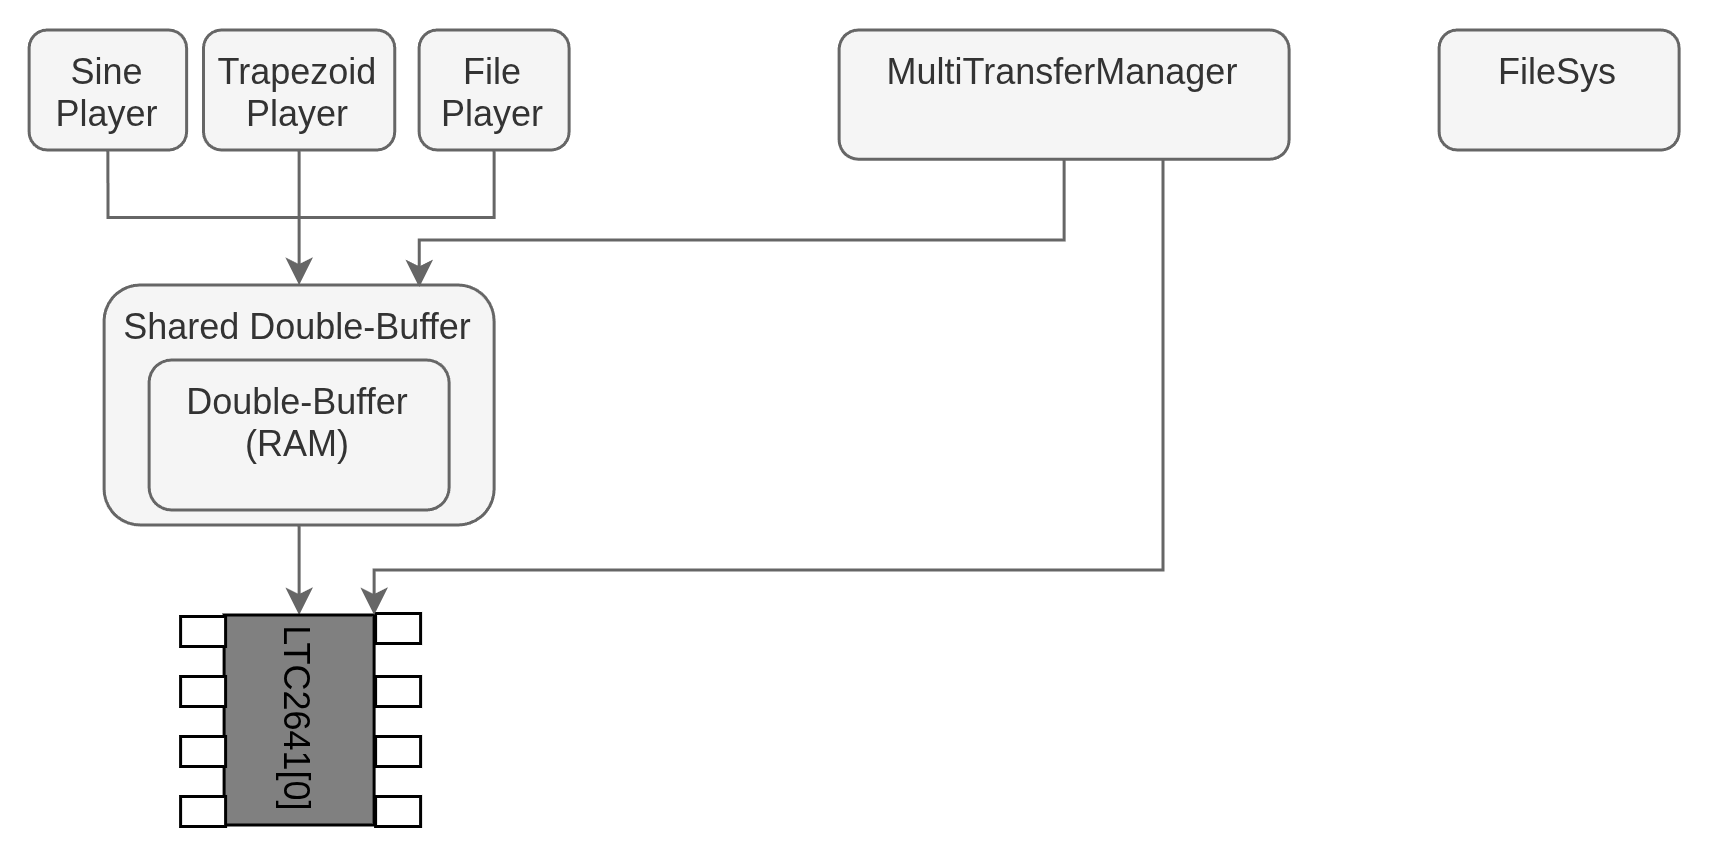

The diagram above was exported from draw.io. Its source (the exported page's mxGraphModel, read from the mxfile embedded in the PNG):
<mxGraphModel dx="2221" dy="772" grid="1" gridSize="10" guides="1" tooltips="1" connect="1" arrows="1" fold="1" page="1" pageScale="1" pageWidth="850" pageHeight="1100" math="0" shadow="0">
  <root>
    <mxCell id="0" />
    <mxCell id="1" parent="0" />
    <mxCell id="2" edge="1" parent="1" source="3" style="edgeStyle=orthogonalEdgeStyle;rounded=0;orthogonalLoop=1;jettySize=auto;html=1;exitX=0.5;exitY=1;exitDx=0;exitDy=0;entryX=0.5;entryY=0;entryDx=0;entryDy=0;strokeColor=#666666;" target="18">
      <mxGeometry relative="1" as="geometry" />
    </mxCell>
    <mxCell id="3" parent="1" style="rounded=1;whiteSpace=wrap;html=1;fillColor=#f5f5f5;fontColor=#333333;strokeColor=#666666;verticalAlign=top;" value="File&lt;div&gt;Player&lt;/div&gt;" vertex="1">
      <mxGeometry height="40" width="50" x="-510" y="180" as="geometry" />
    </mxCell>
    <mxCell id="4" edge="1" parent="1" source="5" style="edgeStyle=orthogonalEdgeStyle;rounded=0;orthogonalLoop=1;jettySize=auto;html=1;exitX=0.5;exitY=1;exitDx=0;exitDy=0;entryX=0.5;entryY=0;entryDx=0;entryDy=0;strokeColor=#666666;" target="18">
      <mxGeometry relative="1" as="geometry">
        <Array as="points" />
      </mxGeometry>
    </mxCell>
    <mxCell id="5" parent="1" style="rounded=1;whiteSpace=wrap;html=1;fillColor=#f5f5f5;fontColor=#333333;strokeColor=#666666;verticalAlign=top;" value="Trapezoid&lt;div&gt;Player&lt;/div&gt;" vertex="1">
      <mxGeometry height="40" width="63.75" x="-581.87" y="180" as="geometry" />
    </mxCell>
    <mxCell id="6" edge="1" parent="1" source="18" style="edgeStyle=orthogonalEdgeStyle;rounded=0;orthogonalLoop=1;jettySize=auto;html=1;exitX=0.5;exitY=1;exitDx=0;exitDy=0;entryX=0;entryY=0.5;entryDx=0;entryDy=0;strokeColor=#666666;" target="8">
      <mxGeometry relative="1" as="geometry">
        <mxPoint x="-549.9999999999998" y="275" as="sourcePoint" />
      </mxGeometry>
    </mxCell>
    <mxCell id="7" connectable="0" parent="1" style="group;rotation=90;" value="" vertex="1">
      <mxGeometry height="80" width="70" x="-585" y="370" as="geometry" />
    </mxCell>
    <mxCell id="8" parent="7" style="rounded=0;whiteSpace=wrap;html=1;fillColor=#808080;rotation=90;" value="LTC2641[0]" vertex="1">
      <mxGeometry height="50" width="70" y="15" as="geometry" />
    </mxCell>
    <mxCell id="9" parent="7" style="rounded=0;whiteSpace=wrap;html=1;rotation=90;" value="" vertex="1">
      <mxGeometry height="15" width="10" x="63" y="2" as="geometry" />
    </mxCell>
    <mxCell id="10" parent="7" style="rounded=0;whiteSpace=wrap;html=1;rotation=90;" value="" vertex="1">
      <mxGeometry height="15" width="10" x="63" y="23" as="geometry" />
    </mxCell>
    <mxCell id="11" parent="7" style="rounded=0;whiteSpace=wrap;html=1;rotation=90;" value="" vertex="1">
      <mxGeometry height="15" width="10" x="63" y="43" as="geometry" />
    </mxCell>
    <mxCell id="12" parent="7" style="rounded=0;whiteSpace=wrap;html=1;rotation=90;" value="" vertex="1">
      <mxGeometry height="15" width="10" x="63" y="63" as="geometry" />
    </mxCell>
    <mxCell id="13" parent="7" style="rounded=0;whiteSpace=wrap;html=1;rotation=90;" value="" vertex="1">
      <mxGeometry height="15" width="10" x="-2" y="3" as="geometry" />
    </mxCell>
    <mxCell id="14" parent="7" style="rounded=0;whiteSpace=wrap;html=1;rotation=90;" value="" vertex="1">
      <mxGeometry height="15" width="10" x="-2" y="23" as="geometry" />
    </mxCell>
    <mxCell id="15" parent="7" style="rounded=0;whiteSpace=wrap;html=1;rotation=90;" value="" vertex="1">
      <mxGeometry height="15" width="10" x="-2" y="43" as="geometry" />
    </mxCell>
    <mxCell id="16" parent="7" style="rounded=0;whiteSpace=wrap;html=1;rotation=90;" value="" vertex="1">
      <mxGeometry height="15" width="10" x="-2" y="63" as="geometry" />
    </mxCell>
    <mxCell id="17" connectable="0" parent="1" style="group" value="" vertex="1">
      <mxGeometry height="80" width="130" x="-615" y="265" as="geometry" />
    </mxCell>
    <mxCell id="18" parent="17" style="rounded=1;whiteSpace=wrap;html=1;fillColor=#f5f5f5;fontColor=#333333;strokeColor=#666666;verticalAlign=top;" value="Shared Double-Buffer" vertex="1">
      <mxGeometry height="80" width="130" as="geometry" />
    </mxCell>
    <mxCell id="19" parent="17" style="rounded=1;whiteSpace=wrap;html=1;fillColor=#f5f5f5;fontColor=#333333;strokeColor=#666666;verticalAlign=top;" value="Double-Buffer&lt;div&gt;(RAM)&lt;/div&gt;" vertex="1">
      <mxGeometry height="50" width="100" x="15" y="25" as="geometry" />
    </mxCell>
    <mxCell id="20" parent="1" style="rounded=1;whiteSpace=wrap;html=1;fillColor=#f5f5f5;fontColor=#333333;strokeColor=#666666;verticalAlign=top;" value="FileSys" vertex="1">
      <mxGeometry height="40" width="80" x="-170" y="180" as="geometry" />
    </mxCell>
    <mxCell id="21" edge="1" parent="1" source="23" style="edgeStyle=orthogonalEdgeStyle;rounded=0;orthogonalLoop=1;jettySize=auto;html=1;exitX=0.5;exitY=1;exitDx=0;exitDy=0;strokeColor=#666666;entryX=0.808;entryY=0.009;entryDx=0;entryDy=0;entryPerimeter=0;" target="18">
      <mxGeometry relative="1" as="geometry">
        <Array as="points">
          <mxPoint x="-295" y="250" />
          <mxPoint x="-510" y="250" />
        </Array>
        <mxPoint x="-525" y="270" as="targetPoint" />
      </mxGeometry>
    </mxCell>
    <mxCell id="22" edge="1" parent="1" source="23" style="edgeStyle=orthogonalEdgeStyle;rounded=0;orthogonalLoop=1;jettySize=auto;html=1;exitX=0.75;exitY=1;exitDx=0;exitDy=0;entryX=0;entryY=0;entryDx=0;entryDy=0;strokeColor=#666666;" target="8">
      <mxGeometry relative="1" as="geometry">
        <Array as="points">
          <mxPoint x="-262" y="360" />
          <mxPoint x="-525" y="360" />
        </Array>
        <mxPoint x="-262.5" y="150" as="sourcePoint" />
      </mxGeometry>
    </mxCell>
    <mxCell id="23" parent="1" style="rounded=1;whiteSpace=wrap;html=1;fillColor=#f5f5f5;fontColor=#333333;strokeColor=#666666;verticalAlign=top;" value="MultiTransferManager" vertex="1">
      <mxGeometry height="43.07" width="150" x="-370" y="180" as="geometry" />
    </mxCell>
    <mxCell id="24" edge="1" parent="1" source="25" style="edgeStyle=orthogonalEdgeStyle;rounded=0;orthogonalLoop=1;jettySize=auto;html=1;exitX=0.5;exitY=1;exitDx=0;exitDy=0;entryX=0.5;entryY=0;entryDx=0;entryDy=0;strokeColor=#666666;" target="18">
      <mxGeometry relative="1" as="geometry" />
    </mxCell>
    <mxCell id="25" parent="1" style="rounded=1;whiteSpace=wrap;html=1;fillColor=#f5f5f5;fontColor=#333333;strokeColor=#666666;verticalAlign=top;" value="Sine&lt;div&gt;Player&lt;/div&gt;" vertex="1">
      <mxGeometry height="40" width="52.5" x="-640" y="180" as="geometry" />
    </mxCell>
  </root>
</mxGraphModel>